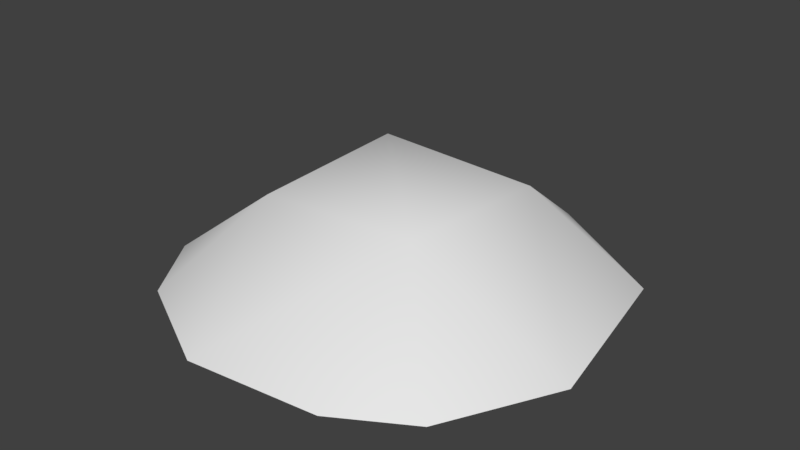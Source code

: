 # Source: bush01.blend  (saved by Blender 2.79.0; exported with 4.5.12 LTS)
import bpy
from mathutils import Matrix  # noqa: F401  (used for matrix-valued properties, if any)

bpy.ops.wm.read_factory_settings(use_empty=True)
scene = bpy.context.scene
scene.name = 'Scene'

# ---- collections
col_collection_1 = bpy.data.collections.new('Collection 1'); scene.collection.children.link(col_collection_1)

# ---- materials (node trees are filled in below, after node groups)
mat_bush01 = bpy.data.materials.new('bush01')
mat_bush01.alpha_threshold = 0.0
mat_bush01.use_transparent_shadow = False
mat_bush01.roughness = 0.5

# ---- material node trees

# ---- world
world_world = bpy.data.worlds.new('World'); scene.world = world_world
world_world.color = (0.05088, 0.05088, 0.05088)
world_world.use_sun_shadow = False
world_world.sun_shadow_jitter_overblur = 0.0
world_world.cycles.sampling_method = 'MANUAL'

# ---- meshes
me_bush01 = bpy.data.meshes.new('bush01')
me_bush01.from_pydata([(-1.082, -0.4639, -0.4883), (-0.4513, -0.4365, -0.00541), (-0.7071, 0.9707, -0.5052), (0.9707, 0.7071, -0.5052), (0.4639, -1.082, -0.4883), (-1.153, 0.2564, -0.4935), (0.2564, 1.153, -0.4935), (1.153, -0.2564, -0.4935), (-0.2564, -1.153, -0.4935), (-0.8419, -0.8419, -0.5), (-0.3064, 0.2715, 0.1182), (0.8419, -0.8419, -0.5), (0.4052, -0.4137, 0.02401), (0.4513, 0.4365, -0.00541)], [], [(10, 12, 13), (0, 9, 1), (5, 0, 1), (5, 1, 10), (10, 2, 5), (6, 2, 10), (6, 10, 13), (13, 3, 6), (7, 3, 13), (7, 13, 12), (12, 11, 7), (4, 11, 12), (8, 4, 12), (8, 12, 1), (1, 9, 8), (12, 10, 1)])
me_bush01.polygons.foreach_set('use_smooth', [True] * 16)
_uv = me_bush01.uv_layers.new(name='UVMap')
_uv.uv.foreach_set('vector', [0.3696, 0.6607, 0.6973, 0.2847, 0.7311, 0.7139, -0.001265, 0.2852, 0.1062, 0.1062, 0.2689, 0.2861, -0.01764, 0.6162, -0.001265, 0.2852, 0.2689, 0.2861, -0.01764, 0.6162, 0.2689, 0.2861, 0.3696, 0.6607, 0.3696, 0.6607, 0.1792, 0.9376, -0.01764, 0.6162, 0.6162, 1.018, 0.1792, 0.9376, 0.3696, 0.6607, 0.6162, 1.018, 0.3696, 0.6607, 0.7311, 0.7139, 0.7311, 0.7139, 0.9376, 0.8208, 0.6162, 1.018, 1.018, 0.3838, 0.9376, 0.8208, 0.7311, 0.7139, 1.018, 0.3838, 0.7311, 0.7139, 0.6973, 0.2847, 0.6973, 0.2847, 0.8938, 0.1062, 1.018, 0.3838, 0.7148, -0.001265, 0.8938, 0.1062, 0.6973, 0.2847, 0.3838, -0.01764, 0.7148, -0.001265, 0.6973, 0.2847, 0.3838, -0.01764, 0.6973, 0.2847, 0.2689, 0.2861, 0.2689, 0.2861, 0.1062, 0.1062, 0.3838, -0.01764, 0.6973, 0.2847, 0.3696, 0.6607, 0.2689, 0.2861])
me_bush01.materials.append(mat_bush01)
me_bush01.use_remesh_preserve_volume = False
me_bush01.use_remesh_preserve_attributes = False
me_bush01.use_mirror_vertex_groups = False
me_bush01.update()

# ---- objects
ob_bush01 = bpy.data.objects.new('bush01', me_bush01)

# ---- transforms, parenting, visibility, modifiers, constraints
ob_bush01.location = (0.0, 0.0, 0.0)
ob_bush01.delta_location = (0.0, 0.0, 0.5)
ob_bush01.lineart.crease_threshold = 0.0

# ---- collection membership
col_collection_1.objects.link(ob_bush01)

# ---- scene / render settings (as saved in the file)
scene.frame_start = 1; scene.frame_end = 250; scene.frame_set(1)
scene.render.engine = 'BLENDER_EEVEE_NEXT'
scene.render.resolution_percentage = 50
scene.render.dither_intensity = 0.0
scene.cycles.use_denoising = False
scene.cycles.samples = 128
scene.cycles.sampling_pattern = 'TABULATED_SOBOL'
scene.cycles.use_adaptive_sampling = False
scene.cycles.use_light_tree = False
scene.cycles.blur_glossy = 0.0
scene.cycles.sample_clamp_indirect = 0.0
scene.view_settings.view_transform = 'Standard'
bpy.context.view_layer.update()

# ---- added for rendering (the .blend has no active camera and no usable light): camera, sun
cam_auto = bpy.data.cameras.new('AutoCamera')
cam_auto.lens = 50.0
cam_auto.sensor_width = 36.0
cam_auto.clip_end = 1000.0
ob_auto_camera = bpy.data.objects.new('AutoCamera', cam_auto)
scene.collection.objects.link(ob_auto_camera)
ob_auto_camera.location = (3.07208, -3.6865, 2.76416)
ob_auto_camera.rotation_euler = (1.09748, -7.21219e-08, 0.694738)
scene.camera = ob_auto_camera
light_auto_sun = bpy.data.lights.new('AutoSun', 'SUN')
light_auto_sun.energy = 3.0
light_auto_sun.angle = 0.0523599
ob_auto_sun = bpy.data.objects.new('AutoSun', light_auto_sun)
scene.collection.objects.link(ob_auto_sun)
ob_auto_sun.rotation_euler = (0.872665, 0.174533, 0.523599)
bpy.context.view_layer.update()
